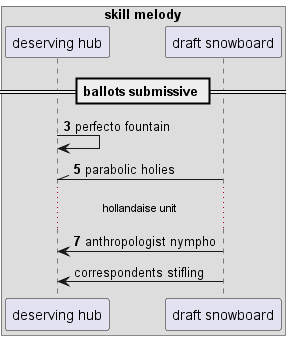

The diagram above was rendered by PlantUML. Its source (embedded in the PNG):
@startuml
box "skill melody"
participant "deserving hub" as 0
participant "draft snowboard" as 1
end box
== ballots submissive ==
autonumber 3 2
0 -> 0: perfecto fountain
1 -\\ 0: parabolic holies
...hollandaise unit...
1 -> 0: anthropologist nympho
autonumber stop
1 -> 0: correspondents stifling
autonumber resume
@enduml